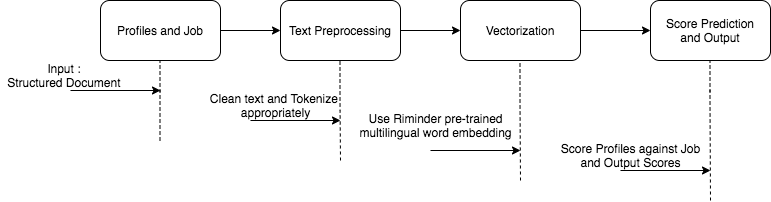

The diagram above was exported from draw.io. Its source (the exported page's mxGraphModel, read from the mxfile embedded in the PNG):
<mxGraphModel dx="1796" dy="613" grid="1" gridSize="10" guides="1" tooltips="1" connect="1" arrows="1" fold="1" page="1" pageScale="1" pageWidth="850" pageHeight="1100" math="0" shadow="0">
  <root>
    <mxCell id="0" />
    <mxCell id="1" parent="0" />
    <mxCell id="wdUElEL_7zDDN7pxbwBq-30" value="" style="edgeStyle=orthogonalEdgeStyle;rounded=0;orthogonalLoop=1;jettySize=auto;html=1;" parent="1" source="wdUElEL_7zDDN7pxbwBq-1" target="wdUElEL_7zDDN7pxbwBq-4" edge="1">
      <mxGeometry relative="1" as="geometry" />
    </mxCell>
    <mxCell id="wdUElEL_7zDDN7pxbwBq-1" value="Profiles and Job" style="rounded=1;whiteSpace=wrap;html=1;" parent="1" vertex="1">
      <mxGeometry x="80" y="100" width="120" height="60" as="geometry" />
    </mxCell>
    <mxCell id="wdUElEL_7zDDN7pxbwBq-2" value="" style="endArrow=none;dashed=1;html=1;" parent="1" edge="1">
      <mxGeometry width="50" height="50" relative="1" as="geometry">
        <mxPoint x="139.5" y="240" as="sourcePoint" />
        <mxPoint x="139.5" y="160" as="targetPoint" />
        <Array as="points">
          <mxPoint x="139.5" y="200" />
        </Array>
      </mxGeometry>
    </mxCell>
    <mxCell id="wdUElEL_7zDDN7pxbwBq-3" value="" style="endArrow=classic;html=1;" parent="1" edge="1">
      <mxGeometry width="50" height="50" relative="1" as="geometry">
        <mxPoint x="50" y="190" as="sourcePoint" />
        <mxPoint x="140" y="190" as="targetPoint" />
      </mxGeometry>
    </mxCell>
    <mxCell id="wdUElEL_7zDDN7pxbwBq-31" value="" style="edgeStyle=orthogonalEdgeStyle;rounded=0;orthogonalLoop=1;jettySize=auto;html=1;" parent="1" source="wdUElEL_7zDDN7pxbwBq-4" target="wdUElEL_7zDDN7pxbwBq-7" edge="1">
      <mxGeometry relative="1" as="geometry" />
    </mxCell>
    <mxCell id="wdUElEL_7zDDN7pxbwBq-4" value="Text Preprocessing" style="rounded=1;whiteSpace=wrap;html=1;" parent="1" vertex="1">
      <mxGeometry x="260" y="100" width="120" height="60" as="geometry" />
    </mxCell>
    <mxCell id="wdUElEL_7zDDN7pxbwBq-5" value="" style="endArrow=none;dashed=1;html=1;" parent="1" edge="1">
      <mxGeometry width="50" height="50" relative="1" as="geometry">
        <mxPoint x="320" y="260" as="sourcePoint" />
        <mxPoint x="319.5" y="160" as="targetPoint" />
        <Array as="points">
          <mxPoint x="319.5" y="200" />
        </Array>
      </mxGeometry>
    </mxCell>
    <mxCell id="wdUElEL_7zDDN7pxbwBq-6" value="" style="endArrow=classic;html=1;" parent="1" edge="1">
      <mxGeometry width="50" height="50" relative="1" as="geometry">
        <mxPoint x="230" y="220" as="sourcePoint" />
        <mxPoint x="320" y="220" as="targetPoint" />
      </mxGeometry>
    </mxCell>
    <mxCell id="wdUElEL_7zDDN7pxbwBq-32" value="" style="edgeStyle=orthogonalEdgeStyle;rounded=0;orthogonalLoop=1;jettySize=auto;html=1;" parent="1" source="wdUElEL_7zDDN7pxbwBq-7" target="wdUElEL_7zDDN7pxbwBq-10" edge="1">
      <mxGeometry relative="1" as="geometry" />
    </mxCell>
    <mxCell id="wdUElEL_7zDDN7pxbwBq-7" value="Vectorization" style="rounded=1;whiteSpace=wrap;html=1;" parent="1" vertex="1">
      <mxGeometry x="440" y="100" width="120" height="60" as="geometry" />
    </mxCell>
    <mxCell id="wdUElEL_7zDDN7pxbwBq-8" value="" style="endArrow=none;dashed=1;html=1;" parent="1" edge="1">
      <mxGeometry width="50" height="50" relative="1" as="geometry">
        <mxPoint x="500" y="280" as="sourcePoint" />
        <mxPoint x="499.5" y="160" as="targetPoint" />
        <Array as="points">
          <mxPoint x="499.5" y="200" />
        </Array>
      </mxGeometry>
    </mxCell>
    <mxCell id="wdUElEL_7zDDN7pxbwBq-9" value="" style="endArrow=classic;html=1;" parent="1" edge="1">
      <mxGeometry width="50" height="50" relative="1" as="geometry">
        <mxPoint x="410" y="250" as="sourcePoint" />
        <mxPoint x="500" y="250" as="targetPoint" />
      </mxGeometry>
    </mxCell>
    <mxCell id="wdUElEL_7zDDN7pxbwBq-10" value="Score Prediction&lt;br&gt;and Output" style="rounded=1;whiteSpace=wrap;html=1;" parent="1" vertex="1">
      <mxGeometry x="630" y="100" width="120" height="60" as="geometry" />
    </mxCell>
    <mxCell id="wdUElEL_7zDDN7pxbwBq-11" value="" style="endArrow=none;dashed=1;html=1;" parent="1" edge="1">
      <mxGeometry width="50" height="50" relative="1" as="geometry">
        <mxPoint x="690" y="300" as="sourcePoint" />
        <mxPoint x="689.5" y="160" as="targetPoint" />
        <Array as="points">
          <mxPoint x="689.5" y="200" />
        </Array>
      </mxGeometry>
    </mxCell>
    <mxCell id="wdUElEL_7zDDN7pxbwBq-12" value="" style="endArrow=classic;html=1;" parent="1" edge="1">
      <mxGeometry width="50" height="50" relative="1" as="geometry">
        <mxPoint x="600" y="270" as="sourcePoint" />
        <mxPoint x="690" y="270" as="targetPoint" />
      </mxGeometry>
    </mxCell>
    <mxCell id="wdUElEL_7zDDN7pxbwBq-22" value="Input :&amp;nbsp;&lt;br&gt;Structured Document&amp;nbsp;" style="text;html=1;align=center;verticalAlign=middle;resizable=0;points=[];autosize=1;" parent="1" vertex="1">
      <mxGeometry x="-20" y="160" width="130" height="30" as="geometry" />
    </mxCell>
    <mxCell id="wdUElEL_7zDDN7pxbwBq-23" value="Clean text and Tokenize&amp;nbsp;&lt;br&gt;appropriately" style="text;html=1;align=center;verticalAlign=middle;resizable=0;points=[];autosize=1;" parent="1" vertex="1">
      <mxGeometry x="180" y="190" width="150" height="30" as="geometry" />
    </mxCell>
    <mxCell id="wdUElEL_7zDDN7pxbwBq-29" value="Use Riminder pre-trained&lt;br&gt;multilingual word embedding" style="text;html=1;align=center;verticalAlign=middle;resizable=0;points=[];autosize=1;" parent="1" vertex="1">
      <mxGeometry x="330" y="210" width="170" height="30" as="geometry" />
    </mxCell>
    <mxCell id="aNKdZijb4pAad-BSRnMC-1" value="Score Profiles against Job&lt;br&gt;and Output Scores" style="text;html=1;align=center;verticalAlign=middle;resizable=0;points=[];autosize=1;" parent="1" vertex="1">
      <mxGeometry x="535" y="240" width="150" height="30" as="geometry" />
    </mxCell>
  </root>
</mxGraphModel>